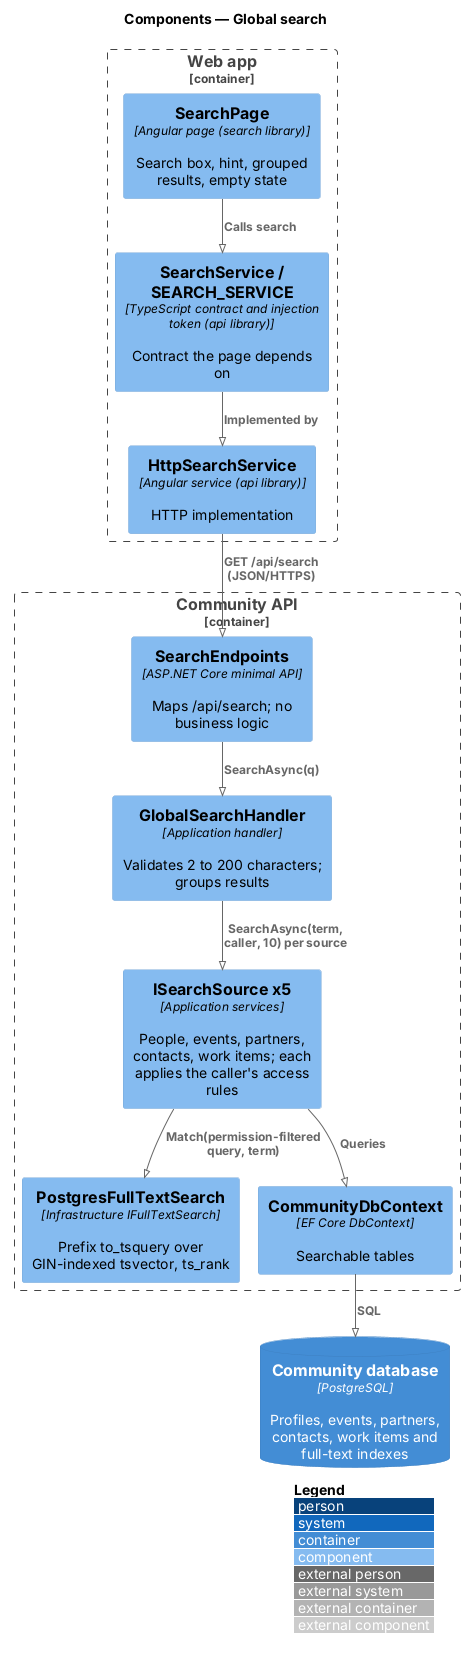

The diagram above was rendered by PlantUML. Its source (embedded in the PNG):
@startuml
!pragma layout smetana
!include <C4/C4_Component>
LAYOUT_WITH_LEGEND()
title Components — Global search

Container_Boundary(spa, "Web app") {
  Component(page, "SearchPage", "Angular page (search library)", "Search box, hint, grouped results, empty state")
  Component(svc, "SearchService / SEARCH_SERVICE", "TypeScript contract and injection token (api library)", "Contract the page depends on")
  Component(http, "HttpSearchService", "Angular service (api library)", "HTTP implementation")
}
Container_Boundary(api, "Community API") {
  Component(ep, "SearchEndpoints", "ASP.NET Core minimal API", "Maps /api/search; no business logic")
  Component(h, "GlobalSearchHandler", "Application handler", "Validates 2 to 200 characters; groups results")
  Component(src, "ISearchSource x5", "Application services", "People, events, partners, contacts, work items; each applies the caller's access rules")
  Component(fts, "PostgresFullTextSearch", "Infrastructure IFullTextSearch", "Prefix to_tsquery over GIN-indexed tsvector, ts_rank")
  Component(ctx, "CommunityDbContext", "EF Core DbContext", "Searchable tables")
}
ContainerDb(db, "Community database", "PostgreSQL", "Profiles, events, partners, contacts, work items and full-text indexes")
Rel(page, svc, "Calls search")
Rel(svc, http, "Implemented by")
Rel(http, ep, "GET /api/search (JSON/HTTPS)")
Rel(ep, h, "SearchAsync(q)")
Rel(h, src, "SearchAsync(term, caller, 10) per source")
Rel(src, fts, "Match(permission-filtered query, term)")
Rel(src, ctx, "Queries")
Rel(ctx, db, "SQL")
@enduml